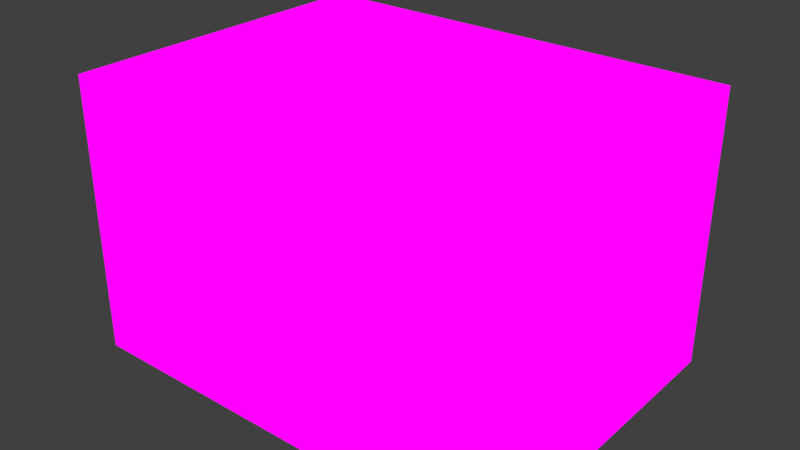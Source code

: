 # Source: Room.blend  (saved by Blender 5.1.30; exported with 4.5.12 LTS)
import bpy
from mathutils import Matrix  # noqa: F401  (used for matrix-valued properties, if any)

bpy.ops.wm.read_factory_settings(use_empty=True)
scene = bpy.context.scene
scene.name = 'Scene'

# ---- images (referenced by path relative to the original .blend; pixels are not part of the script)
import os
ASSET_DIR = os.environ.get("B2B_ASSET_DIR", "")  # directory of the original .blend (textures are referenced by path, not embedded)
HERE = os.path.dirname(os.path.abspath(__file__))  # packed textures are extracted next to this script under _unpacked/

def load_image(name, relpath, width, height, colorspace="sRGB"):
    """Load a texture the original file referenced (path relative to the .blend, or extracted next to this script)."""
    p = next((c for c in (os.path.join(HERE, relpath), os.path.join(ASSET_DIR, relpath)) if relpath and os.path.exists(c)), "")
    if p:
        img = bpy.data.images.load(p, check_existing=True)
        img.name = name
    else:  # same state as the original file: an image datablock whose file is absent (Cycles renders it pink)
        img = bpy.data.images.new(name, width, height)
        img.source = "FILE"
        img.filepath = "//" + (relpath or name)
    img.colorspace_settings.name = colorspace
    return img
img_nakuroom_png_001 = load_image('Nakuroom.png.001', 'Nakuroom.png', 1024, 1024, 'sRGB')

# ---- materials (node trees are filled in below, after node groups)
mat_material = bpy.data.materials.new('Material')
mat_material.alpha_threshold = 0.0
mat_material.use_backface_culling_lightprobe_volume = False
mat_material.roughness = 0.5
mat_material.line_color = (0.0, 0.0, 0.0, 1.0)

# ---- material node trees
mat_material.use_nodes = True; mat_material.node_tree.nodes.clear()
_N = mat_material.node_tree.nodes; _L = mat_material.node_tree.links
n0 = _N.new('ShaderNodeOutputMaterial'); n0.name = 'Material Output'; n0.location = (200, 100)
n1 = _N.new('ShaderNodeTexImage'); n1.name = 'Image Texture'; n1.location = (-132, 144)
n1.image = img_nakuroom_png_001
_L.new(n1.outputs[0], n0.inputs[0])
n0.is_active_output = True

# ---- world
world_world = bpy.data.worlds.new('World'); scene.world = world_world
world_world.use_nodes = True; world_world.node_tree.nodes.clear()
_N = world_world.node_tree.nodes; _L = world_world.node_tree.links
n0 = _N.new('ShaderNodeOutputWorld'); n0.name = 'World Output'; n0.location = (200, 100)
n1 = _N.new('ShaderNodeBackground'); n1.name = 'Background'; n1.location = (-200, 100)
n1.inputs[0].default_value = (0.05088, 0.05088, 0.05088, 1.0)
_L.new(n1.outputs[0], n0.inputs[0])
n0.is_active_output = True
world_world.color = (0.05088, 0.05088, 0.05088)
world_world.sun_shadow_jitter_overblur = 0.0

# ---- meshes
me_plane_001 = bpy.data.meshes.new('Plane.001')
me_plane_001.from_pydata([(-1.0, -2.0, 0.0), (3.0, -2.0, 0.0), (3.0, 1.0, 8.941e-08), (-1.0, -2.0, 2.5), (-1.0, 1.0, 2.5), (-1.0, 1.0, -7.947e-08), (3.0, 1.0, 2.5)], [], [(0, 1, 2, 5), (3, 0, 5, 4), (6, 4, 5, 2)])
me_plane_001.polygons.foreach_set('use_smooth', [True] * 3)
_uv = me_plane_001.uv_layers.new(name='UVMap')
_uv.uv.foreach_set('vector', [0.07201, 0.4265, 0.07201, 0.4895, 0.009045, 0.4895, 0.009045, 0.4265, 0.02655, 0.3466, 0.04454, 0.3466, 0.04454, 0.3706, 0.02655, 0.3706, 0.007799, 0.3706, 0.007799, 0.3466, 0.02579, 0.3466, 0.02579, 0.3706])
me_plane_001.materials.append(mat_material)
me_plane_001.update()
me_plane = bpy.data.meshes.new('Plane')
me_plane.from_pydata([(-2.9, -0.5, 1.192e-07), (2.9, -0.5, 1.192e-07), (-2.9, 0.0, 1.192e-07), (2.9, 0.0, 1.192e-07), (-2.9, -0.5, 5.9), (2.9, -0.5, 5.9), (-2.9, 0.0, 5.9), (2.9, 0.0, 5.9), (-3.454, -0.5, -0.003553), (3.454, -0.5, -0.003553), (-3.454, 0.0, -0.003553), (3.454, 0.0, -0.003553), (-3.454, -0.5, 6.454), (3.454, -0.5, 6.454), (-3.454, 0.0, 6.454), (3.454, 0.0, 6.454), (-3.46, -1.5, -0.5), (-3.46, -1.5, 1.192e-07), (-3.46, 0.0, -0.5), (-3.46, 0.0, 1.192e-07), (3.46, -1.5, -0.5), (3.46, -1.5, 1.192e-07), (3.46, 0.0, -0.5), (3.46, 0.0, 1.192e-07)], [], [(3, 1, 5, 7), (0, 2, 6, 4), (6, 7, 5, 4), (11, 15, 13, 9), (8, 12, 14, 10), (14, 12, 13, 15), (3, 7, 15, 11), (5, 1, 9, 13), (0, 4, 12, 8), (6, 2, 10, 14), (7, 6, 14, 15), (4, 5, 13, 12), (16, 17, 19, 18), (18, 19, 23, 22), (22, 23, 21, 20), (20, 21, 17, 16), (18, 22, 20, 16), (23, 19, 17, 21), (6, 2, 3, 7)])
_uv = me_plane.uv_layers.new(name='UVMap')
_uv.uv.foreach_set('vector', [0.263, 0.5543, 0.2883, 0.5543, 0.2883, 0.5976, 0.263, 0.5976, 0.3143, 0.5543, 0.3396, 0.5543, 0.3396, 0.5976, 0.3143, 0.5976, 0.3139, 0.5543, 0.3139, 0.5976, 0.2886, 0.5976, 0.2886, 0.5543, 0.2436, 0.3072, 0.2436, 0.367, 0.2256, 0.367, 0.2256, 0.3072, 0.2253, 0.3072, 0.2253, 0.367, 0.2072, 0.367, 0.2072, 0.3072, 0.1579, 0.606, 0.1326, 0.606, 0.1326, 0.5162, 0.1579, 0.5162, 0.2728, 0.6632, 0.2728, 0.7066, 0.2695, 0.7099, 0.2695, 0.6632, 0.3576, 0.9806, 0.3576, 0.9373, 0.3608, 0.9372, 0.3608, 0.9839, 0.3142, 0.9373, 0.3142, 0.9806, 0.3109, 0.9839, 0.3109, 0.9372, 0.3162, 0.7066, 0.3162, 0.6632, 0.3194, 0.6632, 0.3194, 0.7099, 0.2728, 0.7066, 0.3162, 0.7066, 0.3194, 0.7099, 0.2695, 0.7099, 0.3142, 0.9806, 0.3576, 0.9806, 0.3608, 0.9839, 0.3109, 0.9839, 0.1941, 0.2989, 0.1724, 0.2989, 0.1724, 0.2556, 0.1941, 0.2556, 0.1506, 0.3368, 0.129, 0.3368, 0.129, 0.2568, 0.1506, 0.2568, 0.1941, 0.2556, 0.2158, 0.2556, 0.2158, 0.2989, 0.1941, 0.2989, 0.1315, 0.3987, 0.1532, 0.3987, 0.1532, 0.4787, 0.1315, 0.4787, 0.1618, 0.3397, 0.1618, 0.3697, 0.1292, 0.3697, 0.1292, 0.3397, 0.3689, 0.8839, 0.3689, 0.9339, 0.2931, 0.9339, 0.2931, 0.8839, 0.1104, 0.1095, 0.1104, 0.009549, 0.01207, 0.009549, 0.01207, 0.1095])
me_plane.materials.append(mat_material)
me_plane.update()
me_plane_002 = bpy.data.meshes.new('Plane.002')
me_plane_002.from_pydata([(-0.87, -0.15, 0.87), (0.87, -0.15, 0.87), (-0.87, 0.0, 0.87), (0.87, 0.0, 0.87), (-1.036, -0.15, 1.036), (1.036, -0.15, 1.036), (-1.036, 0.0, 1.036), (1.036, 0.0, 1.036), (-0.87, -0.15, -0.87), (0.87, -0.15, -0.87), (-0.87, 0.0, -0.87), (0.87, 0.0, -0.87), (-1.036, -0.15, -1.036), (1.036, -0.15, -1.036), (-1.036, 0.0, -1.036), (1.036, 0.0, -1.036)], [], [(2, 3, 1, 0), (6, 4, 5, 7), (3, 2, 6, 7), (0, 1, 5, 4), (10, 8, 9, 11), (14, 15, 13, 12), (11, 15, 14, 10), (8, 12, 13, 9), (4, 12, 8, 0), (4, 6, 14, 12), (6, 2, 10, 14), (0, 8, 10, 2), (3, 11, 9, 1), (7, 15, 11, 3), (5, 1, 9, 13), (7, 5, 13, 15)])
_uv = me_plane_002.uv_layers.new(name='UVMap')
_uv.uv.foreach_set('vector', [0.1886, 0.6864, 0.2306, 0.6864, 0.2306, 0.6827, 0.1886, 0.6827, 0.1551, 0.9546, 0.1551, 0.951, 0.2051, 0.951, 0.2051, 0.9546, 0.1918, 0.8258, 0.2254, 0.8258, 0.2286, 0.8226, 0.1886, 0.8226, 0.1365, 0.8615, 0.1701, 0.8615, 0.1733, 0.8647, 0.1333, 0.8647, 0.1886, 0.6864, 0.1886, 0.6827, 0.2306, 0.6827, 0.2306, 0.6864, 0.1551, 0.9546, 0.2051, 0.9546, 0.2051, 0.951, 0.1551, 0.951, 0.1918, 0.8594, 0.1886, 0.8626, 0.2286, 0.8626, 0.2254, 0.8594, 0.1365, 0.8279, 0.1333, 0.8247, 0.1733, 0.8247, 0.1701, 0.8279, 0.1333, 0.8647, 0.1333, 0.8247, 0.1365, 0.8279, 0.1365, 0.8615, 0.1783, 0.9778, 0.1819, 0.9778, 0.1819, 0.9278, 0.1783, 0.9278, 0.2286, 0.8226, 0.2254, 0.8258, 0.2254, 0.8594, 0.2286, 0.8626, 0.2078, 0.7056, 0.2078, 0.6636, 0.2114, 0.6636, 0.2114, 0.7056, 0.2114, 0.7056, 0.2114, 0.6636, 0.2078, 0.6636, 0.2078, 0.7056, 0.1886, 0.8226, 0.1886, 0.8626, 0.1918, 0.8594, 0.1918, 0.8258, 0.1733, 0.8647, 0.1701, 0.8615, 0.1701, 0.8279, 0.1733, 0.8247, 0.1819, 0.9778, 0.1783, 0.9778, 0.1783, 0.9278, 0.1819, 0.9278])
me_plane_002.materials.append(mat_material)
me_plane_002.update()
me_plane_003 = bpy.data.meshes.new('Plane.003')
me_plane_003.from_pydata([(-0.0225, -2.27, -0.885), (-0.0225, -1.93, -0.885), (-0.0225, -2.27, -0.705), (-0.0225, -1.93, -0.705), (0.04357, -2.336, -0.885), (0.04357, -1.864, -0.885), (0.04357, -2.336, -0.705), (0.04357, -1.864, -0.705), (-0.0625, -2.27, -0.885), (-0.0625, -1.93, -0.885), (-0.0625, -2.27, -0.705), (-0.0625, -1.93, -0.705), (-0.05857, -2.336, -0.885), (-0.05857, -1.864, -0.885), (-0.05857, -2.336, -0.705), (-0.05857, -1.864, -0.705), (-2.25, -2.95, -3.0), (-2.25, -2.95, -0.36), (-0.25, -2.95, -3.0), (-0.25, -2.95, -0.36), (-0.25, -1.25, -3.0), (-0.25, -1.25, -0.36), (-2.3, -3.1, -0.36), (-2.3, -3.1, -5.132e-07), (1.951e-07, -3.1, -0.36), (1.951e-07, -3.1, -5.132e-07), (-0.25, -2.95, -1.236), (-0.25, -2.95, -0.408), (-0.25, -1.25, -1.236), (-0.25, -1.25, -0.408), (-0.05, -2.95, -1.236), (-0.05, -2.95, -0.408), (-0.05, -1.25, -1.236), (-0.05, -1.25, -0.408), (-0.25, -2.95, -2.075), (-0.25, -2.95, -1.271), (-0.25, -1.25, -2.075), (-0.25, -1.25, -1.271), (-0.05, -2.95, -2.075), (-0.05, -2.95, -1.271), (-0.05, -1.25, -2.075), (-0.05, -1.25, -1.271), (-0.25, -2.95, -2.915), (-0.25, -2.95, -2.111), (-0.25, -1.25, -2.915), (-0.25, -1.25, -2.111), (-0.05, -2.95, -2.915), (-0.05, -2.95, -2.111), (-0.05, -1.25, -2.915), (-0.05, -1.25, -2.111), (-2.3, 0.05, -0.36), (-2.3, 0.05, -5.132e-07), (1.468e-07, 0.05, -0.36), (1.468e-07, 0.05, -5.132e-07), (-2.25, -1.25, -3.0), (-2.25, -1.25, -0.36), (-2.25, 0.05, -3.0), (-2.25, 0.05, -0.36), (-2.25, 3.05, -3.0), (-2.25, 3.05, -0.36), (-0.25, 3.05, -3.0), (-0.25, 3.05, -0.36), (-0.25, 1.35, -3.0), (-0.25, 1.35, -0.36), (-2.3, 3.2, -0.36), (-2.3, 3.2, -5.132e-07), (9.854e-08, 3.2, -0.36), (9.854e-08, 3.2, -5.132e-07), (-0.25, 3.05, -1.236), (-0.25, 3.05, -0.408), (-0.25, 1.35, -1.236), (-0.25, 1.35, -0.408), (-0.05, 3.05, -1.236), (-0.05, 3.05, -0.408), (-0.05, 1.35, -1.236), (-0.05, 1.35, -0.408), (-0.25, 3.05, -2.075), (-0.25, 3.05, -1.271), (-0.25, 1.35, -2.075), (-0.25, 1.35, -1.271), (-0.05, 3.05, -2.075), (-0.05, 3.05, -1.271), (-0.05, 1.35, -2.075), (-0.05, 1.35, -1.271), (-0.25, 3.05, -2.915), (-0.25, 3.05, -2.111), (-0.25, 1.35, -2.915), (-0.25, 1.35, -2.111), (-0.05, 3.05, -2.915), (-0.05, 3.05, -2.111), (-0.05, 1.35, -2.915), (-0.05, 1.35, -2.111), (-2.25, 1.35, -3.0), (-2.25, 1.35, -0.36), (-0.0225, -2.27, -1.773), (-0.0225, -1.93, -1.773), (-0.0225, -2.27, -1.593), (-0.0225, -1.93, -1.593), (0.04357, -2.336, -1.773), (0.04357, -1.864, -1.773), (0.04357, -2.336, -1.593), (0.04357, -1.864, -1.593), (-0.0625, -2.27, -1.773), (-0.0625, -1.93, -1.773), (-0.0625, -2.27, -1.593), (-0.0625, -1.93, -1.593), (-0.05857, -2.336, -1.773), (-0.05857, -1.864, -1.773), (-0.05857, -2.336, -1.593), (-0.05857, -1.864, -1.593), (-0.0225, -2.27, -2.613), (-0.0225, -1.93, -2.613), (-0.0225, -2.27, -2.433), (-0.0225, -1.93, -2.433), (0.04357, -2.336, -2.613), (0.04357, -1.864, -2.613), (0.04357, -2.336, -2.433), (0.04357, -1.864, -2.433), (-0.0625, -2.27, -2.613), (-0.0625, -1.93, -2.613), (-0.0625, -2.27, -2.433), (-0.0625, -1.93, -2.433), (-0.05857, -2.336, -2.613), (-0.05857, -1.864, -2.613), (-0.05857, -2.336, -2.433), (-0.05857, -1.864, -2.433), (-0.0225, 2.03, -0.885), (-0.0225, 2.37, -0.885), (-0.0225, 2.03, -0.705), (-0.0225, 2.37, -0.705), (0.04357, 1.964, -0.885), (0.04357, 2.436, -0.885), (0.04357, 1.964, -0.705), (0.04357, 2.436, -0.705), (-0.0625, 2.03, -0.885), (-0.0625, 2.37, -0.885), (-0.0625, 2.03, -0.705), (-0.0625, 2.37, -0.705), (-0.05857, 1.964, -0.885), (-0.05857, 2.436, -0.885), (-0.05857, 1.964, -0.705), (-0.05857, 2.436, -0.705), (-0.0225, 2.03, -1.773), (-0.0225, 2.37, -1.773), (-0.0225, 2.03, -1.593), (-0.0225, 2.37, -1.593), (0.04357, 1.964, -1.773), (0.04357, 2.436, -1.773), (0.04357, 1.964, -1.593), (0.04357, 2.436, -1.593), (-0.0625, 2.03, -1.773), (-0.0625, 2.37, -1.773), (-0.0625, 2.03, -1.593), (-0.0625, 2.37, -1.593), (-0.05857, 1.964, -1.773), (-0.05857, 2.436, -1.773), (-0.05857, 1.964, -1.593), (-0.05857, 2.436, -1.593), (-0.0225, 2.03, -2.613), (-0.0225, 2.37, -2.613), (-0.0225, 2.03, -2.433), (-0.0225, 2.37, -2.433), (0.04357, 1.964, -2.613), (0.04357, 2.436, -2.613), (0.04357, 1.964, -2.433), (0.04357, 2.436, -2.433), (-0.0625, 2.03, -2.613), (-0.0625, 2.37, -2.613), (-0.0625, 2.03, -2.433), (-0.0625, 2.37, -2.433), (-0.05857, 1.964, -2.613), (-0.05857, 2.436, -2.613), (-0.05857, 1.964, -2.433), (-0.05857, 2.436, -2.433)], [], [(2, 3, 1, 0), (6, 4, 5, 7), (3, 2, 6, 7), (0, 1, 5, 4), (4, 12, 8, 0), (4, 6, 14, 12), (6, 2, 10, 14), (0, 8, 10, 2), (3, 11, 9, 1), (7, 15, 11, 3), (5, 1, 9, 13), (7, 5, 13, 15), (20, 21, 19, 18), (18, 19, 17, 16), (24, 25, 23, 22), (26, 27, 29, 28), (28, 29, 33, 32), (32, 33, 31, 30), (30, 31, 27, 26), (28, 32, 30, 26), (33, 29, 27, 31), (34, 35, 37, 36), (36, 37, 41, 40), (40, 41, 39, 38), (38, 39, 35, 34), (36, 40, 38, 34), (41, 37, 35, 39), (42, 43, 45, 44), (44, 45, 49, 48), (48, 49, 47, 46), (46, 47, 43, 42), (44, 48, 46, 42), (49, 45, 43, 47), (50, 22, 23, 51), (24, 52, 53, 25), (25, 53, 51, 23), (22, 50, 52, 24), (55, 54, 16, 17), (18, 16, 54, 20), (21, 55, 17, 19), (21, 20, 54, 55), (55, 54, 56, 57), (62, 60, 61, 63), (60, 58, 59, 61), (66, 64, 65, 67), (68, 70, 71, 69), (70, 74, 75, 71), (74, 72, 73, 75), (72, 68, 69, 73), (70, 68, 72, 74), (75, 73, 69, 71), (76, 78, 79, 77), (78, 82, 83, 79), (82, 80, 81, 83), (80, 76, 77, 81), (78, 76, 80, 82), (83, 81, 77, 79), (84, 86, 87, 85), (86, 90, 91, 87), (90, 88, 89, 91), (88, 84, 85, 89), (86, 84, 88, 90), (91, 89, 85, 87), (50, 51, 65, 64), (66, 67, 53, 52), (67, 65, 51, 53), (64, 66, 52, 50), (93, 59, 58, 92), (60, 62, 92, 58), (63, 61, 59, 93), (63, 93, 92, 62), (93, 57, 56, 92), (96, 97, 95, 94), (100, 98, 99, 101), (97, 96, 100, 101), (94, 95, 99, 98), (98, 106, 102, 94), (98, 100, 108, 106), (100, 96, 104, 108), (94, 102, 104, 96), (97, 105, 103, 95), (101, 109, 105, 97), (99, 95, 103, 107), (101, 99, 107, 109), (112, 113, 111, 110), (116, 114, 115, 117), (113, 112, 116, 117), (110, 111, 115, 114), (114, 122, 118, 110), (114, 116, 124, 122), (116, 112, 120, 124), (110, 118, 120, 112), (113, 121, 119, 111), (117, 125, 121, 113), (115, 111, 119, 123), (117, 115, 123, 125), (128, 129, 127, 126), (132, 130, 131, 133), (129, 128, 132, 133), (126, 127, 131, 130), (130, 138, 134, 126), (130, 132, 140, 138), (132, 128, 136, 140), (126, 134, 136, 128), (129, 137, 135, 127), (133, 141, 137, 129), (131, 127, 135, 139), (133, 131, 139, 141), (144, 145, 143, 142), (148, 146, 147, 149), (145, 144, 148, 149), (142, 143, 147, 146), (146, 154, 150, 142), (146, 148, 156, 154), (148, 144, 152, 156), (142, 150, 152, 144), (145, 153, 151, 143), (149, 157, 153, 145), (147, 143, 151, 155), (149, 147, 155, 157), (160, 161, 159, 158), (164, 162, 163, 165), (161, 160, 164, 165), (158, 159, 163, 162), (162, 170, 166, 158), (162, 164, 172, 170), (164, 160, 168, 172), (158, 166, 168, 160), (161, 169, 167, 159), (165, 173, 169, 161), (163, 159, 167, 171), (165, 163, 171, 173)])
_uv = me_plane_003.uv_layers.new(name='UVMap')
_uv.uv.foreach_set('vector', [0.2046, 0.1943, 0.2046, 0.1344, 0.2311, 0.1344, 0.2311, 0.1943, 0.182, 0.3605, 0.1382, 0.3605, 0.1382, 0.294, 0.182, 0.294, 0.1542, 0.432, 0.1542, 0.4739, 0.1379, 0.4821, 0.1379, 0.4238, 0.174, 0.4739, 0.174, 0.432, 0.1903, 0.4238, 0.1903, 0.4821, 0.1903, 0.4821, 0.1651, 0.4821, 0.1641, 0.4739, 0.174, 0.4739, 0.1367, 0.2385, 0.1367, 0.1815, 0.1626, 0.1815, 0.1626, 0.2385, 0.1379, 0.4821, 0.1542, 0.4739, 0.164, 0.4739, 0.1631, 0.4821, 0.2311, 0.1609, 0.2382, 0.1609, 0.2382, 0.1873, 0.2311, 0.1873, 0.2382, 0.1608, 0.2311, 0.1608, 0.2311, 0.1344, 0.2382, 0.1344, 0.1379, 0.4238, 0.1631, 0.4238, 0.164, 0.432, 0.1542, 0.432, 0.1903, 0.4238, 0.174, 0.432, 0.1641, 0.432, 0.1651, 0.4238, 0.1626, 0.2385, 0.1626, 0.1815, 0.1885, 0.1815, 0.1885, 0.2385, 0.1855, 0.7617, 0.1855, 0.8101, 0.1606, 0.8101, 0.1606, 0.7617, 0.1504, 0.6351, 0.1504, 0.6545, 0.1328, 0.6545, 0.1328, 0.6351, 0.2553, 0.8859, 0.26, 0.8859, 0.26, 0.9219, 0.2553, 0.9219, 0.35, 0.9381, 0.3415, 0.9381, 0.3415, 0.922, 0.35, 0.922, 0.3391, 0.9181, 0.3391, 0.9309, 0.3135, 0.9309, 0.3135, 0.9181, 0.3501, 0.922, 0.3586, 0.922, 0.3586, 0.9381, 0.3501, 0.9381, 0.3391, 0.9309, 0.3391, 0.9437, 0.3135, 0.9437, 0.3135, 0.9309, 0.1377, 0.01042, 0.1448, 0.01042, 0.1448, 0.05067, 0.1377, 0.05067, 0.1448, 0.01042, 0.1519, 0.01042, 0.1519, 0.05067, 0.1448, 0.05067, 0.35, 0.9542, 0.3415, 0.9542, 0.3415, 0.9381, 0.35, 0.9381, 0.3391, 0.9053, 0.3391, 0.9181, 0.3135, 0.9181, 0.3135, 0.9053, 0.3501, 0.9381, 0.3586, 0.9381, 0.3586, 0.9542, 0.3501, 0.9542, 0.3649, 0.8924, 0.3649, 0.9052, 0.3393, 0.9052, 0.3393, 0.8924, 0.1377, 0.05074, 0.1448, 0.05074, 0.1448, 0.09099, 0.1377, 0.09099, 0.152, 0.01042, 0.1591, 0.01042, 0.1591, 0.05067, 0.152, 0.05067, 0.3671, 0.9381, 0.3586, 0.9381, 0.3586, 0.922, 0.3671, 0.922, 0.3391, 0.8924, 0.3391, 0.9052, 0.3135, 0.9052, 0.3135, 0.8924, 0.3586, 0.9381, 0.3671, 0.9381, 0.3671, 0.9542, 0.3586, 0.9542, 0.3649, 0.9053, 0.3649, 0.9181, 0.3393, 0.9181, 0.3393, 0.9053, 0.152, 0.05074, 0.1591, 0.05074, 0.1591, 0.09099, 0.152, 0.09099, 0.1448, 0.05074, 0.1519, 0.05074, 0.1519, 0.09099, 0.1448, 0.09099, 0.26, 0.9187, 0.26, 0.8859, 0.2647, 0.8859, 0.2647, 0.9187, 0.2647, 0.9187, 0.2647, 0.8859, 0.2694, 0.8859, 0.2694, 0.9187, 0.2813, 0.9561, 0.2553, 0.9561, 0.2553, 0.9277, 0.2813, 0.9277, 0.2551, 0.9277, 0.2811, 0.9277, 0.2811, 0.9561, 0.2551, 0.9561, 0.1341, 0.8101, 0.1341, 0.7617, 0.159, 0.7617, 0.159, 0.8101, 0.2105, 0.7617, 0.2105, 0.8057, 0.1856, 0.8057, 0.1856, 0.7617, 0.2106, 0.8057, 0.2106, 0.7617, 0.2355, 0.7617, 0.2355, 0.8057, 0.1505, 0.6545, 0.1505, 0.6351, 0.1681, 0.6351, 0.1681, 0.6545, 0.2229, 0.8704, 0.2229, 0.8204, 0.2426, 0.8204, 0.2426, 0.8704, 0.1855, 0.7617, 0.1606, 0.7617, 0.1606, 0.8101, 0.1855, 0.8101, 0.1504, 0.6351, 0.1328, 0.6351, 0.1328, 0.6545, 0.1504, 0.6545, 0.2553, 0.8859, 0.2553, 0.9219, 0.26, 0.9219, 0.26, 0.8859, 0.35, 0.9381, 0.35, 0.922, 0.3415, 0.922, 0.3415, 0.9381, 0.3391, 0.9181, 0.3135, 0.9181, 0.3135, 0.9309, 0.3391, 0.9309, 0.3501, 0.922, 0.3501, 0.9381, 0.3586, 0.9381, 0.3586, 0.922, 0.3391, 0.9309, 0.3135, 0.9309, 0.3135, 0.9437, 0.3391, 0.9437, 0.1377, 0.01042, 0.1377, 0.05067, 0.1448, 0.05067, 0.1448, 0.01042, 0.1448, 0.01042, 0.1448, 0.05067, 0.1519, 0.05067, 0.1519, 0.01042, 0.35, 0.9542, 0.35, 0.9381, 0.3415, 0.9381, 0.3415, 0.9542, 0.3391, 0.9053, 0.3135, 0.9053, 0.3135, 0.9181, 0.3391, 0.9181, 0.3501, 0.9381, 0.3501, 0.9542, 0.3586, 0.9542, 0.3586, 0.9381, 0.3649, 0.8924, 0.3393, 0.8924, 0.3393, 0.9052, 0.3649, 0.9052, 0.1377, 0.05074, 0.1377, 0.09099, 0.1448, 0.09099, 0.1448, 0.05074, 0.152, 0.01042, 0.152, 0.05067, 0.1591, 0.05067, 0.1591, 0.01042, 0.3671, 0.9381, 0.3671, 0.922, 0.3586, 0.922, 0.3586, 0.9381, 0.3391, 0.8924, 0.3135, 0.8924, 0.3135, 0.9052, 0.3391, 0.9052, 0.3586, 0.9381, 0.3586, 0.9542, 0.3671, 0.9542, 0.3671, 0.9381, 0.3649, 0.9053, 0.3393, 0.9053, 0.3393, 0.9181, 0.3649, 0.9181, 0.152, 0.05074, 0.152, 0.09099, 0.1591, 0.09099, 0.1591, 0.05074, 0.1448, 0.05074, 0.1448, 0.09099, 0.1519, 0.09099, 0.1519, 0.05074, 0.26, 0.9187, 0.2647, 0.9187, 0.2647, 0.8859, 0.26, 0.8859, 0.2647, 0.9187, 0.2694, 0.9187, 0.2694, 0.8859, 0.2647, 0.8859, 0.2813, 0.9561, 0.2813, 0.9277, 0.2553, 0.9277, 0.2553, 0.9561, 0.2551, 0.9277, 0.2551, 0.9561, 0.2811, 0.9561, 0.2811, 0.9277, 0.1341, 0.8101, 0.159, 0.8101, 0.159, 0.7617, 0.1341, 0.7617, 0.2105, 0.7617, 0.1856, 0.7617, 0.1856, 0.8057, 0.2105, 0.8057, 0.2106, 0.8057, 0.2355, 0.8057, 0.2355, 0.7617, 0.2106, 0.7617, 0.1505, 0.6545, 0.1681, 0.6545, 0.1681, 0.6351, 0.1505, 0.6351, 0.2229, 0.8704, 0.2426, 0.8704, 0.2426, 0.8204, 0.2229, 0.8204, 0.2046, 0.1943, 0.2046, 0.1344, 0.2311, 0.1344, 0.2311, 0.1943, 0.182, 0.3605, 0.1382, 0.3605, 0.1382, 0.294, 0.182, 0.294, 0.1542, 0.432, 0.1542, 0.4739, 0.1379, 0.4821, 0.1379, 0.4238, 0.174, 0.4739, 0.174, 0.432, 0.1903, 0.4238, 0.1903, 0.4821, 0.1903, 0.4821, 0.1651, 0.4821, 0.1641, 0.4739, 0.174, 0.4739, 0.1367, 0.2385, 0.1367, 0.1815, 0.1626, 0.1815, 0.1626, 0.2385, 0.1379, 0.4821, 0.1542, 0.4739, 0.164, 0.4739, 0.1631, 0.4821, 0.2311, 0.1609, 0.2382, 0.1609, 0.2382, 0.1873, 0.2311, 0.1873, 0.2382, 0.1608, 0.2311, 0.1608, 0.2311, 0.1344, 0.2382, 0.1344, 0.1379, 0.4238, 0.1631, 0.4238, 0.164, 0.432, 0.1542, 0.432, 0.1903, 0.4238, 0.174, 0.432, 0.1641, 0.432, 0.1651, 0.4238, 0.1626, 0.2385, 0.1626, 0.1815, 0.1885, 0.1815, 0.1885, 0.2385, 0.2046, 0.1943, 0.2046, 0.1344, 0.2311, 0.1344, 0.2311, 0.1943, 0.182, 0.3605, 0.1382, 0.3605, 0.1382, 0.294, 0.182, 0.294, 0.1542, 0.432, 0.1542, 0.4739, 0.1379, 0.4821, 0.1379, 0.4238, 0.174, 0.4739, 0.174, 0.432, 0.1903, 0.4238, 0.1903, 0.4821, 0.1903, 0.4821, 0.1651, 0.4821, 0.1641, 0.4739, 0.174, 0.4739, 0.1367, 0.2385, 0.1367, 0.1815, 0.1626, 0.1815, 0.1626, 0.2385, 0.1379, 0.4821, 0.1542, 0.4739, 0.164, 0.4739, 0.1631, 0.4821, 0.2311, 0.1609, 0.2382, 0.1609, 0.2382, 0.1873, 0.2311, 0.1873, 0.2382, 0.1608, 0.2311, 0.1608, 0.2311, 0.1344, 0.2382, 0.1344, 0.1379, 0.4238, 0.1631, 0.4238, 0.164, 0.432, 0.1542, 0.432, 0.1903, 0.4238, 0.174, 0.432, 0.1641, 0.432, 0.1651, 0.4238, 0.1626, 0.2385, 0.1626, 0.1815, 0.1885, 0.1815, 0.1885, 0.2385, 0.2046, 0.1943, 0.2046, 0.1344, 0.2311, 0.1344, 0.2311, 0.1943, 0.182, 0.3605, 0.1382, 0.3605, 0.1382, 0.294, 0.182, 0.294, 0.1542, 0.432, 0.1542, 0.4739, 0.1379, 0.4821, 0.1379, 0.4238, 0.174, 0.4739, 0.174, 0.432, 0.1903, 0.4238, 0.1903, 0.4821, 0.1903, 0.4821, 0.1651, 0.4821, 0.1641, 0.4739, 0.174, 0.4739, 0.1367, 0.2385, 0.1367, 0.1815, 0.1626, 0.1815, 0.1626, 0.2385, 0.1379, 0.4821, 0.1542, 0.4739, 0.164, 0.4739, 0.1631, 0.4821, 0.2311, 0.1609, 0.2382, 0.1609, 0.2382, 0.1873, 0.2311, 0.1873, 0.2382, 0.1608, 0.2311, 0.1608, 0.2311, 0.1344, 0.2382, 0.1344, 0.1379, 0.4238, 0.1631, 0.4238, 0.164, 0.432, 0.1542, 0.432, 0.1903, 0.4238, 0.174, 0.432, 0.1641, 0.432, 0.1651, 0.4238, 0.1626, 0.2385, 0.1626, 0.1815, 0.1885, 0.1815, 0.1885, 0.2385, 0.2046, 0.1943, 0.2046, 0.1344, 0.2311, 0.1344, 0.2311, 0.1943, 0.182, 0.3605, 0.1382, 0.3605, 0.1382, 0.294, 0.182, 0.294, 0.1542, 0.432, 0.1542, 0.4739, 0.1379, 0.4821, 0.1379, 0.4238, 0.174, 0.4739, 0.174, 0.432, 0.1903, 0.4238, 0.1903, 0.4821, 0.1903, 0.4821, 0.1651, 0.4821, 0.1641, 0.4739, 0.174, 0.4739, 0.1367, 0.2385, 0.1367, 0.1815, 0.1626, 0.1815, 0.1626, 0.2385, 0.1379, 0.4821, 0.1542, 0.4739, 0.164, 0.4739, 0.1631, 0.4821, 0.2311, 0.1609, 0.2382, 0.1609, 0.2382, 0.1873, 0.2311, 0.1873, 0.2382, 0.1608, 0.2311, 0.1608, 0.2311, 0.1344, 0.2382, 0.1344, 0.1379, 0.4238, 0.1631, 0.4238, 0.164, 0.432, 0.1542, 0.432, 0.1903, 0.4238, 0.174, 0.432, 0.1641, 0.432, 0.1651, 0.4238, 0.1626, 0.2385, 0.1626, 0.1815, 0.1885, 0.1815, 0.1885, 0.2385, 0.2046, 0.1943, 0.2046, 0.1344, 0.2311, 0.1344, 0.2311, 0.1943, 0.182, 0.3605, 0.1382, 0.3605, 0.1382, 0.294, 0.182, 0.294, 0.1542, 0.432, 0.1542, 0.4739, 0.1379, 0.4821, 0.1379, 0.4238, 0.174, 0.4739, 0.174, 0.432, 0.1903, 0.4238, 0.1903, 0.4821, 0.1903, 0.4821, 0.1651, 0.4821, 0.1641, 0.4739, 0.174, 0.4739, 0.1367, 0.2385, 0.1367, 0.1815, 0.1626, 0.1815, 0.1626, 0.2385, 0.1379, 0.4821, 0.1542, 0.4739, 0.164, 0.4739, 0.1631, 0.4821, 0.2311, 0.1609, 0.2382, 0.1609, 0.2382, 0.1873, 0.2311, 0.1873, 0.2382, 0.1608, 0.2311, 0.1608, 0.2311, 0.1344, 0.2382, 0.1344, 0.1379, 0.4238, 0.1631, 0.4238, 0.164, 0.432, 0.1542, 0.432, 0.1903, 0.4238, 0.174, 0.432, 0.1641, 0.432, 0.1651, 0.4238, 0.1626, 0.2385, 0.1626, 0.1815, 0.1885, 0.1815, 0.1885, 0.2385])
me_plane_003.materials.append(mat_material)
me_plane_003.update()
me_plane_004 = bpy.data.meshes.new('Plane.004')
me_plane_004.from_pydata([(0.4, -0.4, -0.74), (0.4, 0.4, -0.74), (-0.4, -0.4, -0.74), (-0.4, 0.4, -0.74), (-0.5, -0.5, 0.01), (0.5, -0.5, 0.01), (0.5, 0.5, 0.01), (-0.5, 0.5, 0.01), (-0.597, -0.597, 0.005521), (0.597, -0.597, 0.005521), (0.597, 0.597, 0.005521), (-0.597, 0.597, 0.005521), (-0.597, -0.597, 0.2555), (0.597, -0.597, 0.2555), (0.597, 0.597, 0.2555), (-0.597, 0.597, 0.2555), (-0.4529, -0.4529, 0.2599), (0.4529, -0.4529, 0.2599), (0.4529, 0.4529, 0.2599), (-0.4529, 0.4529, 0.2599)], [], [(0, 2, 3, 1), (0, 1, 6, 5), (1, 3, 7, 6), (2, 0, 5, 4), (3, 2, 4, 7), (5, 6, 10, 9), (6, 7, 11, 10), (4, 5, 9, 8), (7, 4, 8, 11), (11, 8, 12, 15), (9, 10, 14, 13), (10, 11, 15, 14), (8, 9, 13, 12), (14, 15, 19, 18), (12, 13, 17, 16), (15, 12, 16, 19), (13, 14, 18, 17), (18, 19, 7, 6), (17, 18, 6, 5), (16, 17, 5, 4), (19, 16, 4, 7), (7, 4, 5, 6)])
_uv = me_plane_004.uv_layers.new(name='UVMap')
_uv.uv.foreach_set('vector', [1.746, 0.7011, 1.746, 0.4654, 1.982, 0.4654, 1.982, 0.7011, 0.2436, 0.7098, 0.2153, 0.7098, 0.2117, 0.6284, 0.2471, 0.6284, 0.2436, 0.7101, 0.2153, 0.7101, 0.2117, 0.6288, 0.2471, 0.6288, 0.2158, 0.8374, 0.242, 0.8374, 0.2452, 0.7539, 0.2125, 0.7539, 0.216, 0.8373, 0.2422, 0.8373, 0.2455, 0.7538, 0.2127, 0.7538, 0.1645, 0.6696, 0.1645, 0.6401, 0.1673, 0.6373, 0.1673, 0.6724, 0.1645, 0.6401, 0.135, 0.6401, 0.1321, 0.6373, 0.1673, 0.6373, 0.135, 0.6696, 0.1645, 0.6696, 0.1673, 0.6724, 0.1321, 0.6724, 0.135, 0.6401, 0.135, 0.6696, 0.1321, 0.6724, 0.1321, 0.6373, 0.1571, 0.9153, 0.1571, 0.9857, 0.135, 0.9857, 0.135, 0.9153, 0.1349, 0.8648, 0.1349, 0.7944, 0.1569, 0.7944, 0.1569, 0.8648, 0.1347, 0.8648, 0.1347, 0.7944, 0.1568, 0.7944, 0.1568, 0.8648, 0.156, 0.9153, 0.156, 0.9857, 0.1339, 0.9857, 0.1339, 0.9153, 0.2091, 0.9916, 0.2091, 0.9244, 0.2175, 0.9325, 0.2175, 0.9835, 0.226, 0.9244, 0.226, 0.9916, 0.2175, 0.9835, 0.2175, 0.9325, 0.2345, 0.9244, 0.2345, 0.9916, 0.226, 0.9835, 0.226, 0.9325, 0.2345, 0.9916, 0.2345, 0.9244, 0.2429, 0.9325, 0.2429, 0.9835, 0.1403, 0.6975, 0.1403, 0.7419, 0.1315, 0.7442, 0.1315, 0.6951, 0.149, 0.6975, 0.149, 0.7419, 0.1403, 0.7442, 0.1403, 0.6951, 0.1578, 0.6975, 0.1578, 0.7419, 0.149, 0.7442, 0.149, 0.6951, 0.1665, 0.6975, 0.1665, 0.7419, 0.1578, 0.7442, 0.1578, 0.6951, 0.1448, 0.01359, 0.2331, 0.01359, 0.2331, 0.1019, 0.1448, 0.1019])
me_plane_004.materials.append(mat_material)
me_plane_004.update()

# ---- objects
ob_walls = bpy.data.objects.new('Walls', me_plane_001)
ob_news = bpy.data.objects.new('News', me_plane)
ob_pc = bpy.data.objects.new('PC', me_plane_002)
ob_table = bpy.data.objects.new('Table', me_plane_003)
ob_pot0 = bpy.data.objects.new('Pot0', me_plane_004)

# ---- transforms, parenting, visibility, modifiers, constraints
ob_walls.location = (0.0, 0.0, 0.0)
ob_walls.scale = (8.0, 8.0, 8.0)
ob_news.location = (-2.0, 7.95, 2.5)
ob_pc.location = (-8.0, 0.95, 4.1)
ob_pc.rotation_euler = (0.0, -0.0, 1.571)
ob_table.location = (-5.7, 0.95, 3.0)
ob_pot0.location = (-7.0, -3.0, 0.74)

# ---- collection membership
scene.collection.objects.link(ob_walls)
scene.collection.objects.link(ob_news)
scene.collection.objects.link(ob_pc)
scene.collection.objects.link(ob_table)
scene.collection.objects.link(ob_pot0)

# ---- scene / render settings (as saved in the file)
scene.frame_start = 1; scene.frame_end = 250; scene.frame_set(2)
scene.render.engine = 'BLENDER_EEVEE_NEXT'
scene.render.bake_bias = 0.0
scene.render.bake_samples = 0
scene.cycles.sampling_pattern = 'TABULATED_SOBOL'
scene.eevee.use_volume_custom_range = False
scene.view_settings.view_transform = 'Standard'
bpy.context.view_layer.update()

# ---- added for rendering (the .blend has no active camera and no usable light): camera, sun
cam_auto = bpy.data.cameras.new('AutoCamera')
cam_auto.lens = 50.0
cam_auto.sensor_width = 36.0
cam_auto.clip_end = 1000.0
ob_auto_camera = bpy.data.objects.new('AutoCamera', cam_auto)
scene.collection.objects.link(ob_auto_camera)
ob_auto_camera.location = (49.3773, -53.6528, 43.1018)
ob_auto_camera.rotation_euler = (1.09748, -7.21219e-08, 0.694738)
scene.camera = ob_auto_camera
light_auto_sun = bpy.data.lights.new('AutoSun', 'SUN')
light_auto_sun.energy = 3.0
light_auto_sun.angle = 0.0523599
ob_auto_sun = bpy.data.objects.new('AutoSun', light_auto_sun)
scene.collection.objects.link(ob_auto_sun)
ob_auto_sun.rotation_euler = (0.872665, 0.174533, 0.523599)
bpy.context.view_layer.update()

